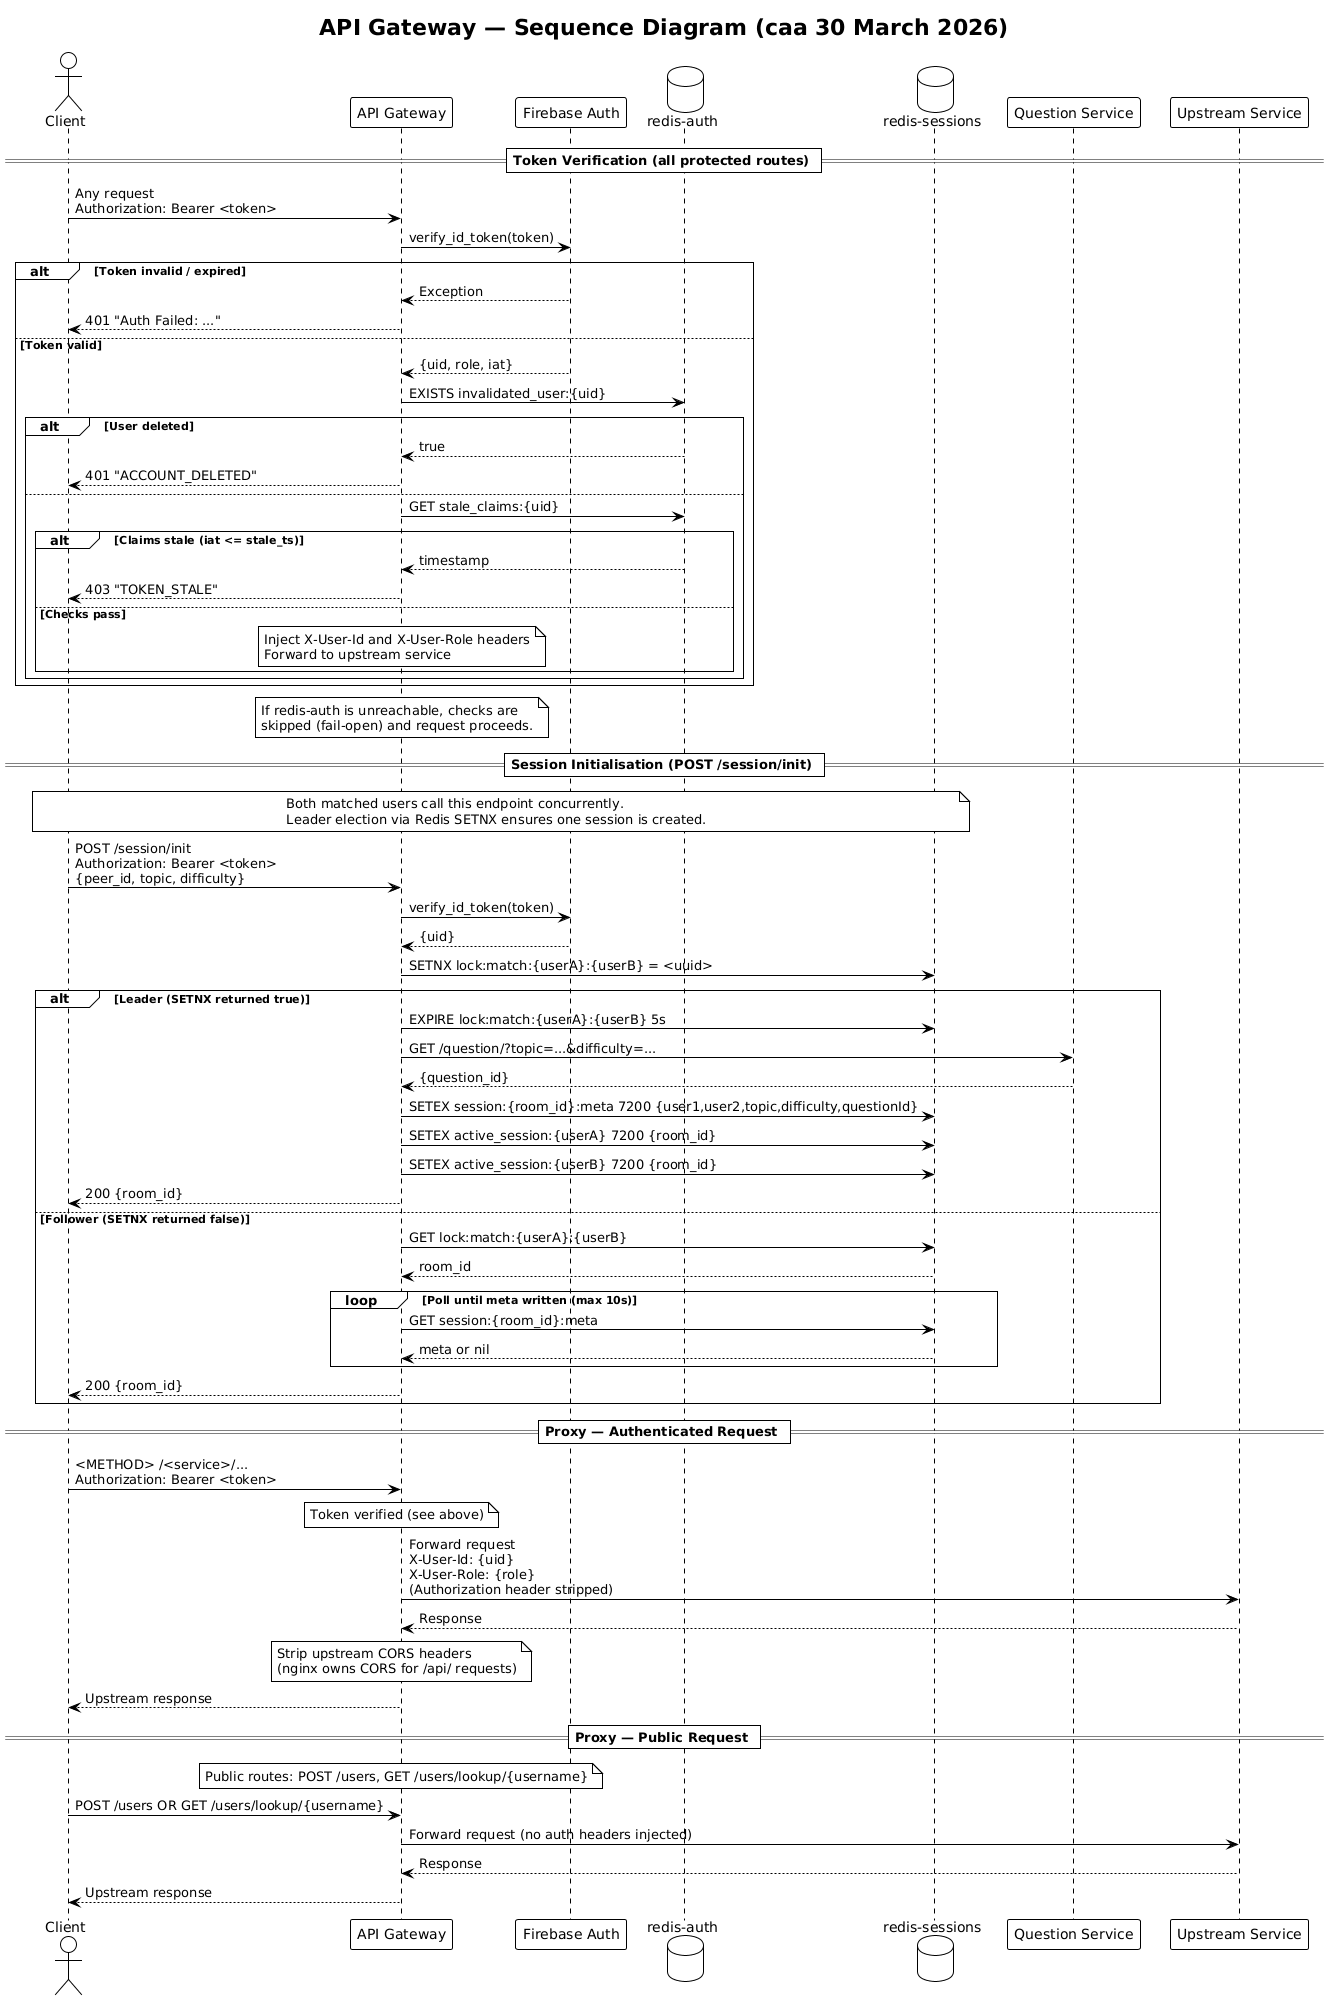

The diagram above was rendered by PlantUML. Its source (embedded in the PNG):
@startuml
!theme plain
skinparam responseMessageBelowArrow true

title API Gateway — Sequence Diagram (caa 30 March 2026)

actor Client
participant "API Gateway" as GW
participant "Firebase Auth" as FA
database "redis-auth" as RA
database "redis-sessions" as RS
participant "Question Service" as QS
participant "Upstream Service" as US

== Token Verification (all protected routes) ==

Client -> GW: Any request\nAuthorization: Bearer <token>
GW -> FA: verify_id_token(token)

alt Token invalid / expired
    FA --> GW: Exception
    GW --> Client: 401 "Auth Failed: ..."
else Token valid
    FA --> GW: {uid, role, iat}
    GW -> RA: EXISTS invalidated_user:{uid}
    alt User deleted
        RA --> GW: true
        GW --> Client: 401 "ACCOUNT_DELETED"
    else
        GW -> RA: GET stale_claims:{uid}
        alt Claims stale (iat <= stale_ts)
            RA --> GW: timestamp
            GW --> Client: 403 "TOKEN_STALE"
        else Checks pass
            note over GW: Inject X-User-Id and X-User-Role headers\nForward to upstream service
        end
    end
end

note over GW: If redis-auth is unreachable, checks are\nskipped (fail-open) and request proceeds.

== Session Initialisation (POST /session/init) ==

note over Client, RS: Both matched users call this endpoint concurrently.\nLeader election via Redis SETNX ensures one session is created.

Client -> GW: POST /session/init\nAuthorization: Bearer <token>\n{peer_id, topic, difficulty}
GW -> FA: verify_id_token(token)
FA --> GW: {uid}

GW -> RS: SETNX lock:match:{userA}:{userB} = <uuid>

alt Leader (SETNX returned true)
    GW -> RS: EXPIRE lock:match:{userA}:{userB} 5s
    GW -> QS: GET /question/?topic=...&difficulty=...
    QS --> GW: {question_id}
    GW -> RS: SETEX session:{room_id}:meta 7200 {user1,user2,topic,difficulty,questionId}
    GW -> RS: SETEX active_session:{userA} 7200 {room_id}
    GW -> RS: SETEX active_session:{userB} 7200 {room_id}
    GW --> Client: 200 {room_id}
else Follower (SETNX returned false)
    GW -> RS: GET lock:match:{userA}:{userB}
    RS --> GW: room_id
    loop Poll until meta written (max 10s)
        GW -> RS: GET session:{room_id}:meta
        RS --> GW: meta or nil
    end
    GW --> Client: 200 {room_id}
end

== Proxy — Authenticated Request ==

Client -> GW: <METHOD> /<service>/...\nAuthorization: Bearer <token>
note over GW: Token verified (see above)
GW -> US: Forward request\nX-User-Id: {uid}\nX-User-Role: {role}\n(Authorization header stripped)
US --> GW: Response
note over GW: Strip upstream CORS headers\n(nginx owns CORS for /api/ requests)
GW --> Client: Upstream response

== Proxy — Public Request ==

note over GW: Public routes: POST /users, GET /users/lookup/{username}

Client -> GW: POST /users OR GET /users/lookup/{username}
GW -> US: Forward request (no auth headers injected)
US --> GW: Response
GW --> Client: Upstream response
@enduml